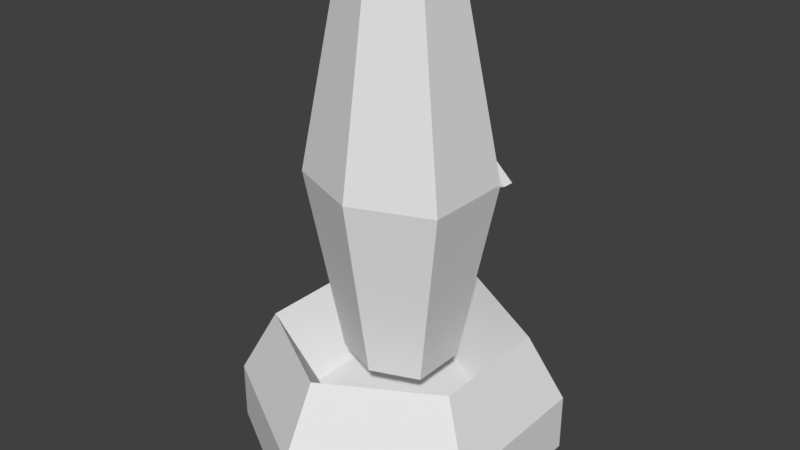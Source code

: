 # Source: TurretBot.blend  (saved by Blender 2.79.0; exported with 4.5.12 LTS)
import bpy
from mathutils import Matrix  # noqa: F401  (used for matrix-valued properties, if any)

bpy.ops.wm.read_factory_settings(use_empty=True)
scene = bpy.context.scene
scene.name = 'Scene'

# ---- collections
col_collection_1 = bpy.data.collections.new('Collection 1'); scene.collection.children.link(col_collection_1)

# ---- materials (node trees are filled in below, after node groups)
mat_material = bpy.data.materials.new('Material')
mat_material.alpha_threshold = 0.0
mat_material.use_transparent_shadow = False
mat_material.roughness = 0.5

# ---- material node trees

# ---- world
world_world = bpy.data.worlds.new('World'); scene.world = world_world
world_world.color = (0.05088, 0.05088, 0.05088)
world_world.use_sun_shadow = False
world_world.sun_shadow_jitter_overblur = 0.0
world_world.cycles.sampling_method = 'MANUAL'

# ---- meshes
me_cylinder = bpy.data.meshes.new('Cylinder')
me_cylinder.from_pydata([(1.49e-08, -1.881e-07, -2.0), (0.5774, -9.404e-08, -1.0), (0.5774, 9.404e-08, 1.0), (-4.47e-08, 1.881e-07, 2.0), (-0.5774, 9.404e-08, 1.0), (-0.5774, -9.404e-08, -1.0), (0.0, 0.2099, 1.035), (0.2987, 0.2099, 0.5173), (0.2987, 0.2099, -0.5173), (2.98e-08, 0.2099, -1.035), (-0.2987, 0.2099, -0.5173), (-0.2987, 0.2099, 0.5173), (4.47e-08, 0.3992, -0.5773), (4.47e-08, 1.931, -0.5773), (0.1974, 0.3992, -0.3419), (0.1974, 1.931, -0.3419), (0.1974, 0.3992, 0.3419), (0.1974, 1.931, 0.3419), (2.98e-08, 0.3992, 0.5773), (2.98e-08, 1.931, 0.5773), (-0.1974, 0.3992, 0.3419), (-0.1974, 1.931, 0.3419), (-0.1974, 0.3992, -0.3419), (-0.1974, 1.931, -0.3419), (2.98e-08, 1.165, -0.9553), (0.3266, 1.165, -0.5657), (0.3266, 1.165, 0.5657), (0.0, 1.165, 0.9553), (-0.3266, 1.165, 0.5657), (-0.3266, 1.165, -0.5657), (1.49e-08, 0.2407, -2.0), (0.5774, 0.2407, -1.0), (0.5774, 0.2407, 1.0), (-4.47e-08, 0.2407, 2.0), (-0.5774, 0.2407, 1.0), (-0.5774, 0.2407, -1.0), (-0.4455, 0.5162, 0.7716), (-2.98e-08, 0.5162, 1.543), (0.4455, 0.5162, 0.7716), (0.4455, 0.5162, -0.7716), (1.49e-08, 0.5162, -1.543), (-0.4455, 0.5162, -0.7716), (0.0, 0.2099, 1.035), (0.2987, 0.2099, 0.5173), (0.2987, 0.2099, -0.5173), (2.98e-08, 0.2099, -1.035), (-0.2987, 0.2099, -0.5173), (-0.2987, 0.2099, 0.5173), (-0.4455, 0.5162, 0.7716), (-2.98e-08, 0.5162, 1.543), (0.4455, 0.5162, 0.7716), (0.4455, 0.5162, -0.7716), (1.49e-08, 0.5162, -1.543), (-0.4455, 0.5162, -0.7716), (0.3463, 1.164, -0.5488), (0.3485, 1.164, -0.6928), (0.03513, 1.032, -0.8536), (0.05882, 1.022, -0.9675), (0.04478, 1.313, -1.028), (0.08138, 1.324, -0.9261), (0.0787, 1.324, -0.7945), (0.04254, 1.313, -0.8373), (0.1923, 1.156, -0.9247), (0.1773, 1.154, -0.7342), (0.05469, 1.19, -1.041), (0.05023, 1.19, -0.8509), (0.08747, 1.151, -0.8234), (0.09444, 1.147, -1.006), (0.0, 1.125, -0.9102), (0.0, 1.115, -1.085), (-0.3463, 1.164, -0.5488), (-0.3485, 1.164, -0.6928), (0.0, 1.035, -0.8869), (-0.03513, 1.032, -0.8536), (-0.05882, 1.022, -0.9675), (1.49e-08, 1.026, -1.061), (-4.47e-08, 1.282, -1.126), (-1.49e-08, 1.282, -0.8968), (-0.04478, 1.313, -1.028), (-0.08138, 1.324, -0.9261), (-0.0787, 1.324, -0.7945), (-0.04254, 1.313, -0.8373), (1.49e-08, 1.185, -1.087), (0.0, 1.185, -0.8968), (-0.1923, 1.156, -0.9247), (-0.1773, 1.154, -0.7342), (-0.05469, 1.19, -1.041), (-0.05023, 1.19, -0.8509), (-0.08747, 1.151, -0.8234), (-0.09444, 1.147, -1.006)], [], [(5, 4, 34, 35), (1, 0, 30, 31), (4, 3, 33, 34), (0, 1, 2, 3, 4, 5), (6, 7, 8, 9, 10, 11), (24, 13, 15, 25), (25, 15, 17, 26), (26, 17, 19, 27), (27, 19, 21, 28), (15, 13, 23, 21, 19, 17), (28, 21, 23, 29), (29, 23, 13, 24), (12, 14, 16, 18, 20, 22), (22, 29, 24, 12), (20, 28, 29, 22), (18, 27, 28, 20), (16, 26, 27, 18), (14, 25, 26, 16), (12, 24, 25, 14), (34, 36, 41, 35), (35, 41, 40, 30), (31, 39, 38, 32), (32, 38, 37, 33), (30, 40, 39, 31), (33, 37, 36, 34), (2, 1, 31, 32), (0, 5, 35, 30), (3, 2, 32, 33), (43, 50, 51, 44), (53, 48, 47, 46), (43, 42, 49, 50), (44, 51, 52, 45), (53, 46, 45, 52), (49, 42, 47, 48), (54, 63, 66, 68, 72, 56), (67, 69, 68, 66), (57, 75, 69, 67, 62, 55), (57, 55, 54, 56), (77, 54, 60, 61), (54, 55, 59, 60), (55, 62, 64, 82, 76), (55, 76, 58, 59), (61, 58, 76, 77), (65, 83, 82, 64), (60, 59, 58, 61), (55, 62, 63, 54), (57, 56, 72, 75), (63, 65, 64, 62), (77, 83, 65, 63, 54), (62, 67, 66, 63), (70, 73, 72, 68, 88, 85), (89, 88, 68, 69), (72, 75, 69, 68), (74, 71, 84, 89, 69, 75), (74, 73, 70, 71), (77, 81, 80, 70), (70, 80, 79, 71), (71, 76, 82, 86, 84), (71, 79, 78, 76), (81, 77, 76, 78), (77, 83, 82, 76), (87, 86, 82, 83), (80, 81, 78, 79), (71, 70, 85, 84), (74, 75, 72, 73), (85, 84, 86, 87), (77, 70, 85, 87, 83), (84, 85, 88, 89)])
_uv = me_cylinder.uv_layers.new(name='UVMap')
_uv.uv.foreach_set('vector', [0.4856, 0.1926, 0.7386, 0.1926, 0.7386, 0.284, 0.4856, 0.284, 0.7386, 0.1926, 0.9916, 0.1926, 0.9916, 0.284, 0.7386, 0.284, 0.7386, 0.1926, 0.9916, 0.1926, 0.9916, 0.284, 0.7386, 0.284, 0.0, 0.0, 0.0, 0.0, 0.0, 0.0, 0.0, 0.0, 0.0, 0.0, 0.0, 0.0, 0.1178, 0.574, 0.2068, 0.6254, 0.2068, 0.7281, 0.1178, 0.7795, 0.02879, 0.7281, 0.02879, 0.6254, 0.7317, 0.7309, 0.7317, 0.9867, 0.606, 0.9867, 0.606, 0.7309, 0.606, 0.7309, 0.606, 0.9867, 0.4802, 0.9867, 0.4802, 0.7309, 0.4802, 0.7309, 0.4802, 0.9867, 0.3544, 0.9867, 0.3544, 0.7309, 0.3544, 0.7309, 0.3544, 0.9867, 0.2286, 0.9867, 0.2286, 0.7309, 0.1959, 0.9375, 0.1135, 0.9703, 0.03109, 0.9375, 0.03109, 0.8424, 0.1135, 0.8096, 0.1959, 0.8424, 0.9833, 0.7309, 0.9833, 0.9867, 0.8575, 0.9867, 0.8575, 0.7309, 0.8575, 0.7309, 0.8575, 0.9867, 0.7317, 0.9867, 0.7317, 0.7309, 0.1135, 0.9703, 0.1959, 0.9375, 0.1959, 0.8424, 0.1135, 0.8096, 0.03109, 0.8424, 0.03109, 0.9375, 0.8575, 0.4751, 0.8575, 0.7309, 0.7317, 0.7309, 0.7317, 0.4751, 0.9833, 0.4751, 0.9833, 0.7309, 0.8575, 0.7309, 0.8575, 0.4751, 0.3544, 0.4751, 0.3544, 0.7309, 0.2286, 0.7309, 0.2286, 0.4751, 0.4802, 0.4751, 0.4802, 0.7309, 0.3544, 0.7309, 0.3544, 0.4751, 0.606, 0.4751, 0.606, 0.7309, 0.4802, 0.7309, 0.4802, 0.4751, 0.7317, 0.4751, 0.7317, 0.7309, 0.606, 0.7309, 0.606, 0.4751, 0.7386, 0.284, 0.7386, 0.4373, 0.4856, 0.4373, 0.4856, 0.284, 0.4856, 0.284, 0.4856, 0.4373, 0.2326, 0.4373, 0.2326, 0.284, 0.7386, 0.284, 0.7386, 0.4373, 0.4856, 0.4373, 0.4856, 0.284, 0.4856, 0.284, 0.4856, 0.4373, 0.2326, 0.4373, 0.2326, 0.284, 0.9916, 0.284, 0.9916, 0.4373, 0.7386, 0.4373, 0.7386, 0.284, 0.9916, 0.284, 0.9916, 0.4373, 0.7386, 0.4373, 0.7386, 0.284, 0.4856, 0.1926, 0.7386, 0.1926, 0.7386, 0.284, 0.4856, 0.284, 0.2326, 0.1926, 0.4856, 0.1926, 0.4856, 0.284, 0.2326, 0.284, 0.2326, 0.1926, 0.4856, 0.1926, 0.4856, 0.284, 0.2326, 0.284, 0.4223, 0.04734, 0.4223, 0.1578, 0.2822, 0.1578, 0.2822, 0.04734, 0.8429, 0.1578, 0.7027, 0.1578, 0.7027, 0.04734, 0.8429, 0.04734, 0.4223, 0.04734, 0.5625, 0.04734, 0.5625, 0.1578, 0.4223, 0.1578, 0.2822, 0.04734, 0.2822, 0.1578, 0.142, 0.1578, 0.142, 0.04734, 0.8429, 0.1578, 0.8429, 0.04734, 0.9831, 0.04734, 0.9831, 0.1578, 0.5625, 0.1578, 0.5625, 0.04734, 0.7027, 0.04734, 0.7027, 0.1578, 0.09766, 0.5746, 0.09339, 0.507, 0.09217, 0.471, 0.08186, 0.436, 0.04592, 0.436, 0.0445, 0.45, 0.202, 0.4934, 0.2114, 0.5271, 0.1906, 0.5271, 0.1803, 0.4958, 0.04058, 0.4542, 0.042, 0.4308, 0.07777, 0.4308, 0.09032, 0.4684, 0.09388, 0.5074, 0.09736, 0.5697, 0.112, 0.1291, 0.07885, 0.02425, 0.06148, 0.02506, 0.09826, 0.1377, 0.1447, 0.436, 0.09766, 0.5746, 0.1614, 0.4675, 0.1573, 0.453, 0.01976, 0.02159, 0.03535, 0.02086, 0.06064, 0.1077, 0.04638, 0.1086, 0.09736, 0.5697, 0.09388, 0.5074, 0.1076, 0.4526, 0.1054, 0.4308, 0.1442, 0.4308, 0.09736, 0.5697, 0.1442, 0.4308, 0.1568, 0.4486, 0.1608, 0.4632, 0.05102, 0.1203, 0.07163, 0.1196, 0.08235, 0.1342, 0.05746, 0.1342, 0.02957, 0.5479, 0.0241, 0.5299, 0.001422, 0.5299, 0.006885, 0.5495, 0.04638, 0.1086, 0.06064, 0.1077, 0.07163, 0.1196, 0.05102, 0.1203, 0.09766, 0.5755, 0.09416, 0.513, 0.09339, 0.507, 0.09766, 0.5746, 0.112, 0.1291, 0.09826, 0.1377, 0.1023, 0.1504, 0.1233, 0.1504, 0.04347, 0.5933, 0.02957, 0.5479, 0.006885, 0.5495, 0.02077, 0.5987, 0.1447, 0.436, 0.1058, 0.436, 0.1078, 0.4561, 0.09339, 0.507, 0.09766, 0.5746, 0.1924, 0.4584, 0.202, 0.4934, 0.1803, 0.4958, 0.1697, 0.4637, 0.09766, 0.2973, 0.0445, 0.4219, 0.04592, 0.436, 0.08186, 0.436, 0.09217, 0.4009, 0.09339, 0.365, 0.202, 0.5609, 0.1803, 0.5584, 0.1906, 0.5271, 0.2114, 0.5271, 0.04592, 0.436, 0.04204, 0.436, 0.07798, 0.436, 0.08186, 0.436, 0.04058, 0.4073, 0.09736, 0.2918, 0.09388, 0.3541, 0.09032, 0.3931, 0.07777, 0.4308, 0.042, 0.4308, 0.112, 0.1717, 0.09826, 0.1631, 0.06148, 0.2757, 0.07885, 0.2765, 0.1447, 0.436, 0.1573, 0.4189, 0.1614, 0.4045, 0.09766, 0.2973, 0.01976, 0.2467, 0.04638, 0.1597, 0.06064, 0.1606, 0.03535, 0.2475, 0.09736, 0.2918, 0.1442, 0.4308, 0.1054, 0.4308, 0.1076, 0.409, 0.09388, 0.3541, 0.09736, 0.2918, 0.1608, 0.3983, 0.1568, 0.4129, 0.1442, 0.4308, 0.05102, 0.148, 0.05746, 0.1342, 0.08235, 0.1342, 0.07163, 0.1487, 0.1447, 0.436, 0.1058, 0.436, 0.1058, 0.436, 0.1447, 0.436, 0.02957, 0.512, 0.006885, 0.5104, 0.001422, 0.5299, 0.0241, 0.5299, 0.04638, 0.1597, 0.05102, 0.148, 0.07163, 0.1487, 0.06064, 0.1606, 0.09766, 0.2964, 0.09766, 0.2973, 0.09339, 0.365, 0.09416, 0.359, 0.112, 0.1717, 0.1233, 0.1504, 0.1023, 0.1504, 0.09826, 0.1631, 0.04347, 0.4665, 0.02077, 0.4612, 0.006885, 0.5104, 0.02957, 0.512, 0.1447, 0.436, 0.09766, 0.2973, 0.09339, 0.365, 0.1078, 0.4159, 0.1058, 0.436, 0.1924, 0.5959, 0.1697, 0.5905, 0.1803, 0.5584, 0.202, 0.5609])
me_cylinder.materials.append(mat_material)
me_cylinder.use_remesh_preserve_volume = False
me_cylinder.use_remesh_preserve_attributes = False
me_cylinder.use_mirror_vertex_groups = False
me_cylinder.update()
arm_armature = bpy.data.armatures.new('Armature')  # bones are not reproduced

# ---- objects
ob_armature = bpy.data.objects.new('Armature', arm_armature)
ob_turret = bpy.data.objects.new('Turret', me_cylinder)

# ---- transforms, parenting, visibility, modifiers, constraints
ob_armature.location = (0.0, 1.421e-14, -2.384e-07)
ob_armature.rotation_euler = (1.571, -0.0, 0.0)
ob_armature.scale = (2.25, 2.25, 2.25)
ob_armature.hide_viewport = True
ob_armature.lineart.crease_threshold = 0.0
ob_turret.parent = ob_armature
ob_turret.matrix_parent_inverse = Matrix(((0.4444, 0.0, 0.0, 0.0), (0.0, -1.943e-08, 0.4444, 1.06e-07), (0.0, -0.4444, -1.943e-08, 1.684e-15), (0.0, 0.0, 0.0, 1.0)))
ob_turret.location = (0.0, 0.0, 0.0)
ob_turret.rotation_euler = (1.571, -0.0, 0.0)
ob_turret.scale = (3.375, 3.375, 1.125)
ob_turret.lineart.crease_threshold = 0.0
_vg = ob_turret.vertex_groups.new(name='BodyBone')
_vg = ob_turret.vertex_groups.new(name='LipParent')
_vg = ob_turret.vertex_groups.new(name='TopLip.L')
for _i, _w in zip([58, 59, 60, 61, 64, 76, 77, 82, 83], [1.0, 1.0, 1.0, 1.0, 1.0, 0.5, 0.5, 0.5, 0.5]): _vg.add([_i], _w, 'REPLACE')
_vg = ob_turret.vertex_groups.new(name='Bottom.Lip.L')
for _i, _w in zip([54, 55, 56, 57, 66, 68, 69, 72, 75], [0.5, 0.5, 1.0, 1.0, 0.5, 0.5, 0.5, 0.5, 0.5]): _vg.add([_i], _w, 'REPLACE')
_vg = ob_turret.vertex_groups.new(name='TopLip.R')
for _i, _w in zip([76, 77, 78, 79, 80, 81, 82, 83, 86], [0.5, 0.5, 1.0, 1.0, 1.0, 1.0, 0.5, 0.5, 1.0]): _vg.add([_i], _w, 'REPLACE')
_vg = ob_turret.vertex_groups.new(name='Bottom.Lip.R')
for _i, _w in zip([68, 69, 70, 71, 72, 73, 74, 75, 88], [0.5, 0.5, 0.5, 0.5, 0.5, 1.0, 1.0, 0.5, 0.5]): _vg.add([_i], _w, 'REPLACE')
_m = ob_turret.modifiers.new('Armature', 'ARMATURE')
_m.object = ob_armature

# ---- collection membership
col_collection_1.objects.link(ob_armature)
col_collection_1.objects.link(ob_turret)

# ---- scene / render settings (as saved in the file)
scene.frame_start = 1; scene.frame_end = 15; scene.frame_set(0)
scene.render.engine = 'BLENDER_EEVEE_NEXT'
scene.render.resolution_percentage = 50
scene.render.dither_intensity = 0.0
scene.cycles.use_denoising = False
scene.cycles.samples = 128
scene.cycles.sampling_pattern = 'TABULATED_SOBOL'
scene.cycles.use_adaptive_sampling = False
scene.cycles.use_light_tree = False
scene.cycles.blur_glossy = 0.0
scene.cycles.sample_clamp_indirect = 0.0
scene.view_settings.view_transform = 'Standard'
bpy.context.view_layer.update()

# ---- added for rendering (the .blend has no active camera and no usable light): camera, sun
cam_auto = bpy.data.cameras.new('AutoCamera')
cam_auto.lens = 50.0
cam_auto.sensor_width = 36.0
cam_auto.clip_end = 1000.0
ob_auto_camera = bpy.data.objects.new('AutoCamera', cam_auto)
scene.collection.objects.link(ob_auto_camera)
ob_auto_camera.location = (8.16689, -9.80027, 9.79224)
ob_auto_camera.rotation_euler = (1.09748, -7.21219e-08, 0.694738)
scene.camera = ob_auto_camera
light_auto_sun = bpy.data.lights.new('AutoSun', 'SUN')
light_auto_sun.energy = 3.0
light_auto_sun.angle = 0.0523599
ob_auto_sun = bpy.data.objects.new('AutoSun', light_auto_sun)
scene.collection.objects.link(ob_auto_sun)
ob_auto_sun.rotation_euler = (0.872665, 0.174533, 0.523599)
bpy.context.view_layer.update()
